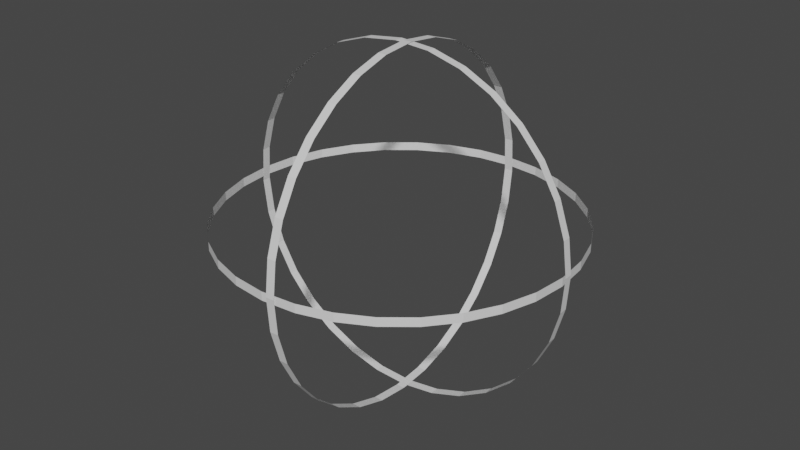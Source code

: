 # Source: collision_sphere.blend  (saved by Blender 3.0.42; exported with 4.5.12 LTS)
import bpy
from mathutils import Matrix  # noqa: F401  (used for matrix-valued properties, if any)

bpy.ops.wm.read_factory_settings(use_empty=True)
scene = bpy.context.scene
scene.name = 'Scene'

# ---- collections
col_collection = bpy.data.collections.new('Collection'); scene.collection.children.link(col_collection)

# ---- materials (node trees are filled in below, after node groups)
mat_x = bpy.data.materials.new('マテリアル')
mat_x.use_transparent_shadow = False

# ---- material node trees
mat_x.use_nodes = True; mat_x.node_tree.nodes.clear()
_N = mat_x.node_tree.nodes; _L = mat_x.node_tree.links
n0 = _N.new('ShaderNodeBsdfPrincipled'); n0.name = 'Principled BSDF'; n0.location = (10, 300)
n0.distribution = 'GGX'
n0.subsurface_method = 'RANDOM_WALK_SKIN'
n0.inputs[3].default_value = 1.45
n0.inputs[27].default_value = (0.0, 0.0, 0.0, 1.0)
n0.inputs[28].default_value = 1.0
n1 = _N.new('ShaderNodeOutputMaterial'); n1.name = 'Material Output'; n1.location = (300, 300)
_L.new(n0.outputs[0], n1.inputs[0])
n1.is_active_output = True

# ---- world
world_world = bpy.data.worlds.new('World'); scene.world = world_world
world_world.use_nodes = True; world_world.node_tree.nodes.clear()
_N = world_world.node_tree.nodes; _L = world_world.node_tree.links
n0 = _N.new('ShaderNodeOutputWorld'); n0.name = 'World Output'; n0.location = (300, 300)
n1 = _N.new('ShaderNodeBackground'); n1.name = 'Background'; n1.location = (10, 300)
n1.inputs[0].default_value = (0.05088, 0.05088, 0.05088, 1.0)
_L.new(n1.outputs[0], n0.inputs[0])
n0.is_active_output = True
world_world.color = (0.05088, 0.05088, 0.05088)
world_world.use_sun_shadow = False
world_world.sun_shadow_jitter_overblur = 0.0

# ---- meshes
me_001 = bpy.data.meshes.new('円.001')
me_001.from_pydata([(0.0, 1.0, 0.0), (-0.1951, 0.9808, 0.0), (-0.3827, 0.9239, 0.0), (-0.5556, 0.8315, 0.0), (-0.7071, 0.7071, 0.0), (-0.8315, 0.5556, 0.0), (-0.9239, 0.3827, 0.0), (-0.9808, 0.1951, 0.0), (-1.0, -4.371e-08, 0.0), (-0.9808, -0.1951, 0.0), (-0.9239, -0.3827, 0.0), (-0.8315, -0.5556, 0.0), (-0.7071, -0.7071, 0.0), (-0.5556, -0.8315, 0.0), (-0.3827, -0.9239, 0.0), (-0.1951, -0.9808, 0.0), (8.742e-08, -1.0, 0.0), (0.1951, -0.9808, 0.0), (0.3827, -0.9239, 0.0), (0.5556, -0.8315, 0.0), (0.7071, -0.7071, 0.0), (0.8315, -0.5556, 0.0), (0.9239, -0.3827, 0.0), (0.9808, -0.1951, 0.0), (1.0, 1.192e-08, 0.0), (0.9808, 0.1951, 0.0), (0.9239, 0.3827, 0.0), (0.8315, 0.5556, 0.0), (0.7071, 0.7071, 0.0), (0.5556, 0.8315, 0.0), (0.3827, 0.9239, 0.0), (0.1951, 0.9808, 0.0), (0.0, 1.0, 0.05), (-0.1951, 0.9808, 0.05), (-0.3827, 0.9239, 0.05), (-0.5556, 0.8315, 0.05), (-0.7071, 0.7071, 0.05), (-0.8315, 0.5556, 0.05), (-0.9239, 0.3827, 0.05), (-0.9808, 0.1951, 0.05), (-1.0, -4.371e-08, 0.05), (-0.9808, -0.1951, 0.05), (-0.9239, -0.3827, 0.05), (-0.8315, -0.5556, 0.05), (-0.7071, -0.7071, 0.05), (-0.5556, -0.8315, 0.05), (-0.3827, -0.9239, 0.05), (-0.1951, -0.9808, 0.05), (8.742e-08, -1.0, 0.05), (0.1951, -0.9808, 0.05), (0.3827, -0.9239, 0.05), (0.5556, -0.8315, 0.05), (0.7071, -0.7071, 0.05), (0.8315, -0.5556, 0.05), (0.9239, -0.3827, 0.05), (0.9808, -0.1951, 0.05), (1.0, 1.192e-08, 0.05), (0.9808, 0.1951, 0.05), (0.9239, 0.3827, 0.05), (0.8315, 0.5556, 0.05), (0.7071, 0.7071, 0.05), (0.5556, 0.8315, 0.05), (0.3827, 0.9239, 0.05), (0.1951, 0.9808, 0.05), (-0.02791, 0.9992, 0.02792), (-0.02753, 0.9855, -0.1676), (-0.02608, 0.9338, -0.3567), (-0.02364, 0.8463, -0.5321), (-0.02029, 0.7263, -0.6871), (-0.01615, 0.5783, -0.8156), (-0.0114, 0.4082, -0.9128), (-0.00621, 0.2223, -0.975), (-0.0007795, 0.02791, -0.9996), (0.004681, -0.1676, -0.9859), (0.009961, -0.3566, -0.9342), (0.01486, -0.5319, -0.8467), (0.01918, -0.6868, -0.7266), (0.02277, -0.8153, -0.5786), (0.02549, -0.9125, -0.4083), (0.02722, -0.9746, -0.2224), (0.02791, -0.9992, -0.02792), (0.02753, -0.9855, 0.1676), (0.02608, -0.9338, 0.3567), (0.02364, -0.8463, 0.5321), (0.02029, -0.7263, 0.6871), (0.01615, -0.5783, 0.8156), (0.0114, -0.4082, 0.9128), (0.00621, -0.2223, 0.975), (0.0007795, -0.02791, 0.9996), (-0.004681, 0.1676, 0.9859), (-0.009961, 0.3566, 0.9342), (-0.01486, 0.5319, 0.8467), (-0.01918, 0.6868, 0.7266), (-0.02277, 0.8153, 0.5786), (-0.02549, 0.9125, 0.4083), (-0.02722, 0.9746, 0.2224), (-0.07789, 0.9978, 0.02792), (-0.07751, 0.9841, -0.1676), (-0.07607, 0.9324, -0.3567), (-0.07362, 0.8449, -0.5321), (-0.07027, 0.7249, -0.6871), (-0.06614, 0.5769, -0.8156), (-0.06138, 0.4068, -0.9128), (-0.05619, 0.2209, -0.975), (-0.05076, 0.02652, -0.9996), (-0.0453, -0.169, -0.9859), (-0.04002, -0.358, -0.9342), (-0.03512, -0.5333, -0.8467), (-0.0308, -0.6882, -0.7266), (-0.02721, -0.8167, -0.5786), (-0.02449, -0.9139, -0.4083), (-0.02276, -0.976, -0.2224), (-0.02207, -1.001, -0.02792), (-0.02245, -0.9869, 0.1676), (-0.0239, -0.9352, 0.3567), (-0.02634, -0.8477, 0.5321), (-0.02969, -0.7277, 0.6871), (-0.03383, -0.5797, 0.8156), (-0.03858, -0.4096, 0.9128), (-0.04377, -0.2237, 0.975), (-0.0492, -0.02931, 0.9996), (-0.05466, 0.1662, 0.9859), (-0.05994, 0.3552, 0.9342), (-0.06484, 0.5305, 0.8467), (-0.06917, 0.6854, 0.7266), (-0.07275, 0.8139, 0.5786), (-0.07547, 0.9111, 0.4083), (-0.0772, 0.9732, 0.2224), (0.02791, 0.0007796, -0.9996), (-0.1676, -0.004681, -0.9859), (-0.3566, -0.009961, -0.9342), (-0.5319, -0.01486, -0.8467), (-0.6868, -0.01918, -0.7266), (-0.8153, -0.02277, -0.5786), (-0.9125, -0.02549, -0.4083), (-0.9746, -0.02722, -0.2224), (-0.9992, -0.02791, -0.02792), (-0.9855, -0.02753, 0.1676), (-0.9338, -0.02608, 0.3567), (-0.8463, -0.02364, 0.5321), (-0.7263, -0.02029, 0.6871), (-0.5783, -0.01615, 0.8156), (-0.4082, -0.0114, 0.9128), (-0.2223, -0.00621, 0.975), (-0.02791, -0.0007796, 0.9996), (0.1676, 0.004681, 0.9859), (0.3566, 0.009961, 0.9342), (0.5319, 0.01486, 0.8467), (0.6868, 0.01918, 0.7266), (0.8153, 0.02277, 0.5786), (0.9125, 0.02549, 0.4083), (0.9746, 0.02722, 0.2224), (0.9992, 0.02791, 0.02792), (0.9855, 0.02753, -0.1676), (0.9338, 0.02608, -0.3567), (0.8463, 0.02364, -0.5321), (0.7263, 0.02029, -0.6871), (0.5783, 0.01615, -0.8156), (0.4082, 0.0114, -0.9128), (0.2223, 0.00621, -0.975), (0.02652, 0.05076, -0.9996), (-0.169, 0.0453, -0.9859), (-0.358, 0.04002, -0.9342), (-0.5333, 0.03512, -0.8467), (-0.6882, 0.0308, -0.7266), (-0.8167, 0.02721, -0.5786), (-0.9139, 0.02449, -0.4083), (-0.976, 0.02276, -0.2224), (-1.001, 0.02207, -0.02792), (-0.9869, 0.02245, 0.1676), (-0.9352, 0.0239, 0.3567), (-0.8477, 0.02634, 0.5321), (-0.7277, 0.02969, 0.6871), (-0.5797, 0.03383, 0.8156), (-0.4096, 0.03858, 0.9128), (-0.2237, 0.04377, 0.975), (-0.02931, 0.0492, 0.9996), (0.1662, 0.05466, 0.9859), (0.3552, 0.05994, 0.9342), (0.5305, 0.06484, 0.8467), (0.6854, 0.06917, 0.7266), (0.8139, 0.07275, 0.5786), (0.9111, 0.07547, 0.4083), (0.9732, 0.0772, 0.2224), (0.9978, 0.07789, 0.02792), (0.9841, 0.07751, -0.1676), (0.9324, 0.07607, -0.3567), (0.8449, 0.07362, -0.5321), (0.7249, 0.07027, -0.6871), (0.5769, 0.06614, -0.8156), (0.4068, 0.06138, -0.9128), (0.2209, 0.05619, -0.975)], [], [(5, 4, 36, 37), (0, 31, 63, 32), (19, 18, 50, 51), (6, 5, 37, 38), (20, 19, 51, 52), (7, 6, 38, 39), (21, 20, 52, 53), (8, 7, 39, 40), (22, 21, 53, 54), (9, 8, 40, 41), (23, 22, 54, 55), (10, 9, 41, 42), (24, 23, 55, 56), (11, 10, 42, 43), (25, 24, 56, 57), (12, 11, 43, 44), (26, 25, 57, 58), (13, 12, 44, 45), (27, 26, 58, 59), (14, 13, 45, 46), (1, 0, 32, 33), (28, 27, 59, 60), (15, 14, 46, 47), (2, 1, 33, 34), (29, 28, 60, 61), (16, 15, 47, 48), (3, 2, 34, 35), (30, 29, 61, 62), (17, 16, 48, 49), (4, 3, 35, 36), (31, 30, 62, 63), (18, 17, 49, 50), (69, 68, 100, 101), (64, 95, 127, 96), (83, 82, 114, 115), (70, 69, 101, 102), (84, 83, 115, 116), (71, 70, 102, 103), (85, 84, 116, 117), (72, 71, 103, 104), (86, 85, 117, 118), (73, 72, 104, 105), (87, 86, 118, 119), (74, 73, 105, 106), (88, 87, 119, 120), (75, 74, 106, 107), (89, 88, 120, 121), (76, 75, 107, 108), (90, 89, 121, 122), (77, 76, 108, 109), (91, 90, 122, 123), (78, 77, 109, 110), (65, 64, 96, 97), (92, 91, 123, 124), (79, 78, 110, 111), (66, 65, 97, 98), (93, 92, 124, 125), (80, 79, 111, 112), (67, 66, 98, 99), (94, 93, 125, 126), (81, 80, 112, 113), (68, 67, 99, 100), (95, 94, 126, 127), (82, 81, 113, 114), (133, 132, 164, 165), (128, 159, 191, 160), (147, 146, 178, 179), (134, 133, 165, 166), (148, 147, 179, 180), (135, 134, 166, 167), (149, 148, 180, 181), (136, 135, 167, 168), (150, 149, 181, 182), (137, 136, 168, 169), (151, 150, 182, 183), (138, 137, 169, 170), (152, 151, 183, 184), (139, 138, 170, 171), (153, 152, 184, 185), (140, 139, 171, 172), (154, 153, 185, 186), (141, 140, 172, 173), (155, 154, 186, 187), (142, 141, 173, 174), (129, 128, 160, 161), (156, 155, 187, 188), (143, 142, 174, 175), (130, 129, 161, 162), (157, 156, 188, 189), (144, 143, 175, 176), (131, 130, 162, 163), (158, 157, 189, 190), (145, 144, 176, 177), (132, 131, 163, 164), (159, 158, 190, 191), (146, 145, 177, 178)])
_uv = me_001.uv_layers.new(name='UVマップ')
_uv.uv.foreach_set('vector', [0.0, 0.0, 0.0, 0.0, 0.0, 0.0, 0.0, 0.0, 0.0, 0.0, 0.0, 0.0, 0.0, 0.0, 0.0, 0.0, 0.0, 0.0, 0.0, 0.0, 0.0, 0.0, 0.0, 0.0, 0.0, 0.0, 0.0, 0.0, 0.0, 0.0, 0.0, 0.0, 0.0, 0.0, 0.0, 0.0, 0.0, 0.0, 0.0, 0.0, 0.0, 0.0, 0.0, 0.0, 0.0, 0.0, 0.0, 0.0, 0.0, 0.0, 0.0, 0.0, 0.0, 0.0, 0.0, 0.0, 0.0, 0.0, 0.0, 0.0, 0.0, 0.0, 0.0, 0.0, 0.0, 0.0, 0.0, 0.0, 0.0, 0.0, 0.0, 0.0, 0.0, 0.0, 0.0, 0.0, 0.0, 0.0, 0.0, 0.0, 0.0, 0.0, 0.0, 0.0, 0.0, 0.0, 0.0, 0.0, 0.0, 0.0, 0.0, 0.0, 0.0, 0.0, 0.0, 0.0, 0.0, 0.0, 0.0, 0.0, 0.0, 0.0, 0.0, 0.0, 0.0, 0.0, 0.0, 0.0, 0.0, 0.0, 0.0, 0.0, 0.0, 0.0, 0.0, 0.0, 0.0, 0.0, 0.0, 0.0, 0.0, 0.0, 0.0, 0.0, 0.0, 0.0, 0.0, 0.0, 0.0, 0.0, 0.0, 0.0, 0.0, 0.0, 0.0, 0.0, 0.0, 0.0, 0.0, 0.0, 0.0, 0.0, 0.0, 0.0, 0.0, 0.0, 0.0, 0.0, 0.0, 0.0, 0.0, 0.0, 0.0, 0.0, 0.0, 0.0, 0.0, 0.0, 0.0, 0.0, 0.0, 0.0, 0.0, 0.0, 0.0, 0.0, 0.0, 0.0, 0.0, 0.0, 0.0, 0.0, 0.0, 0.0, 0.0, 0.0, 0.0, 0.0, 0.0, 0.0, 0.0, 0.0, 0.0, 0.0, 0.0, 0.0, 0.0, 0.0, 0.0, 0.0, 0.0, 0.0, 0.0, 0.0, 0.0, 0.0, 0.0, 0.0, 0.0, 0.0, 0.0, 0.0, 0.0, 0.0, 0.0, 0.0, 0.0, 0.0, 0.0, 0.0, 0.0, 0.0, 0.0, 0.0, 0.0, 0.0, 0.0, 0.0, 0.0, 0.0, 0.0, 0.0, 0.0, 0.0, 0.0, 0.0, 0.0, 0.0, 0.0, 0.0, 0.0, 0.0, 0.0, 0.0, 0.0, 0.0, 0.0, 0.0, 0.0, 0.0, 0.0, 0.0, 0.0, 0.0, 0.0, 0.0, 0.0, 0.0, 0.0, 0.0, 0.0, 0.0, 0.0, 0.0, 0.0, 0.0, 0.0, 0.0, 0.0, 0.0, 0.0, 0.0, 0.0, 0.0, 0.0, 0.0, 0.0, 0.0, 0.0, 0.0, 0.0, 0.0, 0.0, 0.0, 0.0, 0.0, 0.0, 0.0, 0.0, 0.0, 0.0, 0.0, 0.0, 0.0, 0.0, 0.0, 0.0, 0.0, 0.0, 0.0, 0.0, 0.0, 0.0, 0.0, 0.0, 0.0, 0.0, 0.0, 0.0, 0.0, 0.0, 0.0, 0.0, 0.0, 0.0, 0.0, 0.0, 0.0, 0.0, 0.0, 0.0, 0.0, 0.0, 0.0, 0.0, 0.0, 0.0, 0.0, 0.0, 0.0, 0.0, 0.0, 0.0, 0.0, 0.0, 0.0, 0.0, 0.0, 0.0, 0.0, 0.0, 0.0, 0.0, 0.0, 0.0, 0.0, 0.0, 0.0, 0.0, 0.0, 0.0, 0.0, 0.0, 0.0, 0.0, 0.0, 0.0, 0.0, 0.0, 0.0, 0.0, 0.0, 0.0, 0.0, 0.0, 0.0, 0.0, 0.0, 0.0, 0.0, 0.0, 0.0, 0.0, 0.0, 0.0, 0.0, 0.0, 0.0, 0.0, 0.0, 0.0, 0.0, 0.0, 0.0, 0.0, 0.0, 0.0, 0.0, 0.0, 0.0, 0.0, 0.0, 0.0, 0.0, 0.0, 0.0, 0.0, 0.0, 0.0, 0.0, 0.0, 0.0, 0.0, 0.0, 0.0, 0.0, 0.0, 0.0, 0.0, 0.0, 0.0, 0.0, 0.0, 0.0, 0.0, 0.0, 0.0, 0.0, 0.0, 0.0, 0.0, 0.0, 0.0, 0.0, 0.0, 0.0, 0.0, 0.0, 0.0, 0.0, 0.0, 0.0, 0.0, 0.0, 0.0, 0.0, 0.0, 0.0, 0.0, 0.0, 0.0, 0.0, 0.0, 0.0, 0.0, 0.0, 0.0, 0.0, 0.0, 0.0, 0.0, 0.0, 0.0, 0.0, 0.0, 0.0, 0.0, 0.0, 0.0, 0.0, 0.0, 0.0, 0.0, 0.0, 0.0, 0.0, 0.0, 0.0, 0.0, 0.0, 0.0, 0.0, 0.0, 0.0, 0.0, 0.0, 0.0, 0.0, 0.0, 0.0, 0.0, 0.0, 0.0, 0.0, 0.0, 0.0, 0.0, 0.0, 0.0, 0.0, 0.0, 0.0, 0.0, 0.0, 0.0, 0.0, 0.0, 0.0, 0.0, 0.0, 0.0, 0.0, 0.0, 0.0, 0.0, 0.0, 0.0, 0.0, 0.0, 0.0, 0.0, 0.0, 0.0, 0.0, 0.0, 0.0, 0.0, 0.0, 0.0, 0.0, 0.0, 0.0, 0.0, 0.0, 0.0, 0.0, 0.0, 0.0, 0.0, 0.0, 0.0, 0.0, 0.0, 0.0, 0.0, 0.0, 0.0, 0.0, 0.0, 0.0, 0.0, 0.0, 0.0, 0.0, 0.0, 0.0, 0.0, 0.0, 0.0, 0.0, 0.0, 0.0, 0.0, 0.0, 0.0, 0.0, 0.0, 0.0, 0.0, 0.0, 0.0, 0.0, 0.0, 0.0, 0.0, 0.0, 0.0, 0.0, 0.0, 0.0, 0.0, 0.0, 0.0, 0.0, 0.0, 0.0, 0.0, 0.0, 0.0, 0.0, 0.0, 0.0, 0.0, 0.0, 0.0, 0.0, 0.0, 0.0, 0.0, 0.0, 0.0, 0.0, 0.0, 0.0, 0.0, 0.0, 0.0, 0.0, 0.0, 0.0, 0.0, 0.0, 0.0, 0.0, 0.0, 0.0, 0.0, 0.0, 0.0, 0.0, 0.0, 0.0, 0.0, 0.0, 0.0, 0.0, 0.0, 0.0, 0.0, 0.0, 0.0, 0.0, 0.0, 0.0, 0.0, 0.0, 0.0, 0.0, 0.0, 0.0, 0.0, 0.0, 0.0, 0.0, 0.0, 0.0, 0.0, 0.0, 0.0, 0.0, 0.0, 0.0, 0.0, 0.0, 0.0, 0.0, 0.0, 0.0, 0.0, 0.0, 0.0, 0.0, 0.0, 0.0, 0.0, 0.0, 0.0, 0.0, 0.0, 0.0, 0.0, 0.0, 0.0, 0.0, 0.0, 0.0, 0.0, 0.0, 0.0, 0.0, 0.0, 0.0, 0.0, 0.0, 0.0, 0.0, 0.0, 0.0, 0.0, 0.0, 0.0, 0.0, 0.0, 0.0, 0.0, 0.0, 0.0, 0.0, 0.0, 0.0, 0.0, 0.0, 0.0, 0.0, 0.0, 0.0, 0.0, 0.0, 0.0, 0.0, 0.0, 0.0, 0.0, 0.0, 0.0, 0.0, 0.0, 0.0, 0.0, 0.0, 0.0, 0.0, 0.0, 0.0, 0.0, 0.0, 0.0, 0.0, 0.0, 0.0, 0.0, 0.0, 0.0, 0.0, 0.0, 0.0, 0.0, 0.0, 0.0, 0.0, 0.0, 0.0, 0.0, 0.0, 0.0, 0.0, 0.0, 0.0, 0.0, 0.0, 0.0, 0.0, 0.0, 0.0, 0.0, 0.0, 0.0, 0.0, 0.0, 0.0, 0.0, 0.0, 0.0, 0.0, 0.0, 0.0, 0.0, 0.0, 0.0, 0.0, 0.0, 0.0, 0.0, 0.0, 0.0, 0.0, 0.0, 0.0, 0.0, 0.0, 0.0, 0.0, 0.0, 0.0, 0.0, 0.0, 0.0, 0.0])
me_001.materials.append(mat_x)
me_001.use_remesh_fix_poles = True
me_001.use_remesh_preserve_attributes = False
me_001.update()

# ---- objects
ob_001 = bpy.data.objects.new('円.001', me_001)

# ---- transforms, parenting, visibility, modifiers, constraints
ob_001.location = (0.0, 0.0, -0.025)
ob_001.rotation_euler = (-1.571, 1.543, -1.543)

# ---- collection membership
col_collection.objects.link(ob_001)

# ---- scene / render settings (as saved in the file)
scene.frame_start = 1; scene.frame_end = 250; scene.frame_set(1)
scene.render.engine = 'BLENDER_EEVEE_NEXT'
scene.cycles.sampling_pattern = 'TABULATED_SOBOL'
scene.cycles.use_light_tree = False
scene.view_settings.view_transform = 'Filmic'
bpy.context.view_layer.update()

# ---- added for rendering (the .blend has no active camera and no usable light): camera, sun
cam_auto = bpy.data.cameras.new('AutoCamera')
cam_auto.lens = 50.0
cam_auto.sensor_width = 36.0
cam_auto.clip_end = 1000.0
ob_auto_camera = bpy.data.objects.new('AutoCamera', cam_auto)
scene.collection.objects.link(ob_auto_camera)
ob_auto_camera.location = (3.32407, -3.98917, 2.63456)
ob_auto_camera.rotation_euler = (1.09748, -7.21219e-08, 0.694738)
scene.camera = ob_auto_camera
light_auto_sun = bpy.data.lights.new('AutoSun', 'SUN')
light_auto_sun.energy = 3.0
light_auto_sun.angle = 0.0523599
ob_auto_sun = bpy.data.objects.new('AutoSun', light_auto_sun)
scene.collection.objects.link(ob_auto_sun)
ob_auto_sun.rotation_euler = (0.872665, 0.174533, 0.523599)
bpy.context.view_layer.update()
